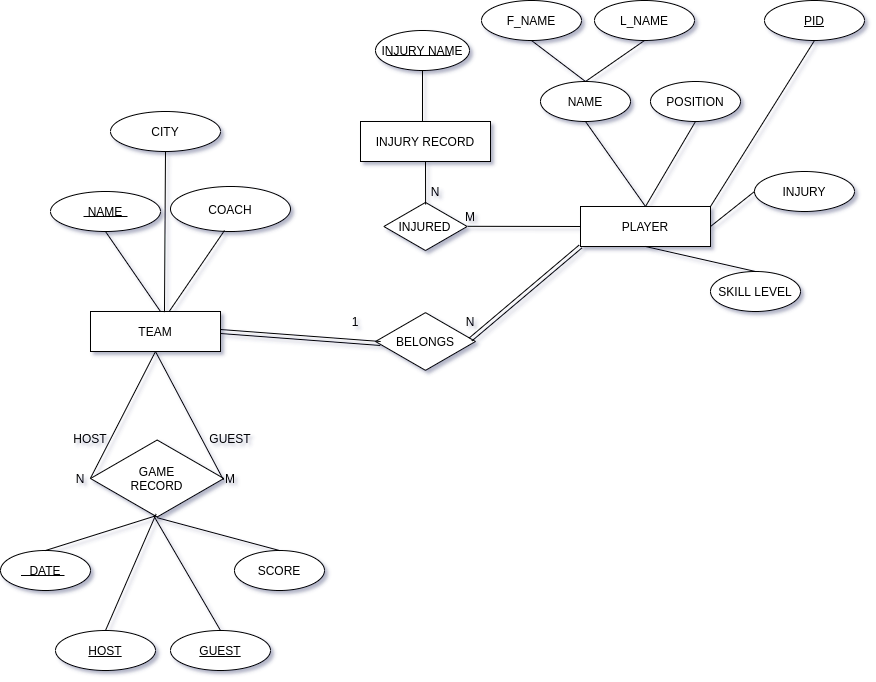

The diagram above was exported from draw.io. Its source (the exported page's mxGraphModel, read from the mxfile embedded in the PNG):
<mxGraphModel dx="1038" dy="608" grid="1" gridSize="10" guides="1" tooltips="1" connect="1" arrows="1" fold="1" page="1" pageScale="1" pageWidth="1100" pageHeight="850" background="#ffffff" math="0" shadow="1">
  <root>
    <mxCell id="0" />
    <mxCell id="1" parent="0" />
    <mxCell id="cMqIFlXzOoWOGGVa8rYh-1" value="TEAM" style="rounded=0;whiteSpace=wrap;html=1;" parent="1" vertex="1">
      <mxGeometry x="226" y="431" width="130" height="40" as="geometry" />
    </mxCell>
    <mxCell id="cMqIFlXzOoWOGGVa8rYh-4" value="INJURY RECORD" style="rounded=0;whiteSpace=wrap;html=1;" parent="1" vertex="1">
      <mxGeometry x="496" y="241" width="130" height="40" as="geometry" />
    </mxCell>
    <mxCell id="cMqIFlXzOoWOGGVa8rYh-5" value="PLAYER" style="rounded=0;whiteSpace=wrap;html=1;" parent="1" vertex="1">
      <mxGeometry x="716" y="326" width="130" height="40" as="geometry" />
    </mxCell>
    <mxCell id="cMqIFlXzOoWOGGVa8rYh-7" value="COACH" style="ellipse;whiteSpace=wrap;html=1;" parent="1" vertex="1">
      <mxGeometry x="306" y="306" width="120" height="45" as="geometry" />
    </mxCell>
    <mxCell id="cMqIFlXzOoWOGGVa8rYh-8" value="NAME" style="ellipse;whiteSpace=wrap;html=1;" parent="1" vertex="1">
      <mxGeometry x="676" y="201" width="90" height="40" as="geometry" />
    </mxCell>
    <mxCell id="cMqIFlXzOoWOGGVa8rYh-9" value="CITY" style="ellipse;whiteSpace=wrap;html=1;" parent="1" vertex="1">
      <mxGeometry x="246" y="231" width="110" height="40" as="geometry" />
    </mxCell>
    <mxCell id="cMqIFlXzOoWOGGVa8rYh-10" value="NAME" style="ellipse;whiteSpace=wrap;html=1;" parent="1" vertex="1">
      <mxGeometry x="186" y="311" width="110" height="40" as="geometry" />
    </mxCell>
    <mxCell id="cMqIFlXzOoWOGGVa8rYh-13" value="" style="endArrow=none;html=1;" parent="1" source="cMqIFlXzOoWOGGVa8rYh-1" edge="1">
      <mxGeometry width="50" height="50" relative="1" as="geometry">
        <mxPoint x="306" y="429" as="sourcePoint" />
        <mxPoint x="360" y="350" as="targetPoint" />
      </mxGeometry>
    </mxCell>
    <mxCell id="cMqIFlXzOoWOGGVa8rYh-16" value="" style="endArrow=none;html=1;entryX=0.5;entryY=1;entryDx=0;entryDy=0;exitX=0.569;exitY=0.016;exitDx=0;exitDy=0;exitPerimeter=0;" parent="1" source="cMqIFlXzOoWOGGVa8rYh-1" target="cMqIFlXzOoWOGGVa8rYh-9" edge="1">
      <mxGeometry width="50" height="50" relative="1" as="geometry">
        <mxPoint x="301" y="421" as="sourcePoint" />
        <mxPoint x="616" y="411" as="targetPoint" />
      </mxGeometry>
    </mxCell>
    <mxCell id="cMqIFlXzOoWOGGVa8rYh-17" value="" style="endArrow=none;html=1;entryX=0.5;entryY=1;entryDx=0;entryDy=0;" parent="1" target="cMqIFlXzOoWOGGVa8rYh-10" edge="1">
      <mxGeometry width="50" height="50" relative="1" as="geometry">
        <mxPoint x="296" y="431" as="sourcePoint" />
        <mxPoint x="616" y="411" as="targetPoint" />
      </mxGeometry>
    </mxCell>
    <mxCell id="cMqIFlXzOoWOGGVa8rYh-18" value="POSITION" style="ellipse;whiteSpace=wrap;html=1;" parent="1" vertex="1">
      <mxGeometry x="786" y="201" width="90" height="40" as="geometry" />
    </mxCell>
    <mxCell id="cMqIFlXzOoWOGGVa8rYh-19" value="DATE" style="ellipse;whiteSpace=wrap;html=1;" parent="1" vertex="1">
      <mxGeometry x="136" y="670" width="90" height="40" as="geometry" />
    </mxCell>
    <mxCell id="cMqIFlXzOoWOGGVa8rYh-20" value="SCORE" style="ellipse;whiteSpace=wrap;html=1;" parent="1" vertex="1">
      <mxGeometry x="370" y="670" width="90" height="40" as="geometry" />
    </mxCell>
    <mxCell id="cMqIFlXzOoWOGGVa8rYh-21" value="SKILL LEVEL" style="ellipse;whiteSpace=wrap;html=1;" parent="1" vertex="1">
      <mxGeometry x="846" y="391" width="90" height="40" as="geometry" />
    </mxCell>
    <mxCell id="cMqIFlXzOoWOGGVa8rYh-23" value="INJURED" style="html=1;whiteSpace=wrap;aspect=fixed;shape=isoRectangle;" parent="1" vertex="1">
      <mxGeometry x="519.34" y="321" width="83.33" height="50" as="geometry" />
    </mxCell>
    <mxCell id="cMqIFlXzOoWOGGVa8rYh-24" value="" style="endArrow=none;html=1;entryX=0.5;entryY=0;entryDx=0;entryDy=0;exitX=0.5;exitY=1;exitDx=0;exitDy=0;" parent="1" source="cMqIFlXzOoWOGGVa8rYh-8" target="cMqIFlXzOoWOGGVa8rYh-5" edge="1">
      <mxGeometry width="50" height="50" relative="1" as="geometry">
        <mxPoint x="476" y="461" as="sourcePoint" />
        <mxPoint x="526" y="411" as="targetPoint" />
      </mxGeometry>
    </mxCell>
    <mxCell id="cMqIFlXzOoWOGGVa8rYh-25" value="" style="endArrow=none;html=1;entryX=0.5;entryY=0;entryDx=0;entryDy=0;exitX=0.5;exitY=1;exitDx=0;exitDy=0;" parent="1" source="cMqIFlXzOoWOGGVa8rYh-18" target="cMqIFlXzOoWOGGVa8rYh-5" edge="1">
      <mxGeometry width="50" height="50" relative="1" as="geometry">
        <mxPoint x="731" y="251" as="sourcePoint" />
        <mxPoint x="791" y="336" as="targetPoint" />
      </mxGeometry>
    </mxCell>
    <mxCell id="cMqIFlXzOoWOGGVa8rYh-27" value="" style="endArrow=none;html=1;entryX=0.5;entryY=1;entryDx=0;entryDy=0;exitX=0.5;exitY=0;exitDx=0;exitDy=0;" parent="1" source="cMqIFlXzOoWOGGVa8rYh-21" target="cMqIFlXzOoWOGGVa8rYh-5" edge="1">
      <mxGeometry width="50" height="50" relative="1" as="geometry">
        <mxPoint x="751" y="271" as="sourcePoint" />
        <mxPoint x="811" y="356" as="targetPoint" />
      </mxGeometry>
    </mxCell>
    <mxCell id="cMqIFlXzOoWOGGVa8rYh-28" value="" style="endArrow=none;html=1;entryX=0.501;entryY=0.06;entryDx=0;entryDy=0;exitX=0.5;exitY=1;exitDx=0;exitDy=0;entryPerimeter=0;" parent="1" source="cMqIFlXzOoWOGGVa8rYh-4" target="cMqIFlXzOoWOGGVa8rYh-23" edge="1">
      <mxGeometry width="50" height="50" relative="1" as="geometry">
        <mxPoint x="761" y="281" as="sourcePoint" />
        <mxPoint x="821" y="366" as="targetPoint" />
      </mxGeometry>
    </mxCell>
    <mxCell id="cMqIFlXzOoWOGGVa8rYh-29" value="" style="endArrow=none;html=1;entryX=0;entryY=0.5;entryDx=0;entryDy=0;exitX=1.007;exitY=0.496;exitDx=0;exitDy=0;exitPerimeter=0;" parent="1" source="cMqIFlXzOoWOGGVa8rYh-23" target="cMqIFlXzOoWOGGVa8rYh-5" edge="1">
      <mxGeometry width="50" height="50" relative="1" as="geometry">
        <mxPoint x="771" y="291" as="sourcePoint" />
        <mxPoint x="831" y="376" as="targetPoint" />
      </mxGeometry>
    </mxCell>
    <mxCell id="cMqIFlXzOoWOGGVa8rYh-30" value="GAME&lt;br&gt;RECORD" style="html=1;whiteSpace=wrap;aspect=fixed;shape=isoRectangle;" parent="1" vertex="1">
      <mxGeometry x="226" y="558" width="133.33" height="80" as="geometry" />
    </mxCell>
    <mxCell id="cMqIFlXzOoWOGGVa8rYh-31" value="BELONGS" style="html=1;whiteSpace=wrap;aspect=fixed;shape=isoRectangle;" parent="1" vertex="1">
      <mxGeometry x="511" y="431" width="100" height="60" as="geometry" />
    </mxCell>
    <mxCell id="cMqIFlXzOoWOGGVa8rYh-32" value="" style="shape=link;html=1;exitX=1;exitY=0.5;exitDx=0;exitDy=0;" parent="1" source="cMqIFlXzOoWOGGVa8rYh-1" edge="1">
      <mxGeometry width="100" relative="1" as="geometry">
        <mxPoint x="456" y="411" as="sourcePoint" />
        <mxPoint x="516" y="463" as="targetPoint" />
      </mxGeometry>
    </mxCell>
    <mxCell id="cMqIFlXzOoWOGGVa8rYh-33" value="" style="shape=link;html=1;entryX=0;entryY=1;entryDx=0;entryDy=0;" parent="1" target="cMqIFlXzOoWOGGVa8rYh-5" edge="1">
      <mxGeometry width="100" relative="1" as="geometry">
        <mxPoint x="606" y="459" as="sourcePoint" />
        <mxPoint x="766" y="471" as="targetPoint" />
      </mxGeometry>
    </mxCell>
    <mxCell id="cMqIFlXzOoWOGGVa8rYh-34" value="" style="endArrow=none;html=1;entryX=0.997;entryY=0.517;entryDx=0;entryDy=0;entryPerimeter=0;exitX=0.5;exitY=1;exitDx=0;exitDy=0;" parent="1" source="cMqIFlXzOoWOGGVa8rYh-1" target="cMqIFlXzOoWOGGVa8rYh-30" edge="1">
      <mxGeometry width="50" height="50" relative="1" as="geometry">
        <mxPoint x="476" y="431" as="sourcePoint" />
        <mxPoint x="526" y="381" as="targetPoint" />
      </mxGeometry>
    </mxCell>
    <mxCell id="cMqIFlXzOoWOGGVa8rYh-35" value="" style="endArrow=none;html=1;exitX=0.5;exitY=1;exitDx=0;exitDy=0;entryX=-0.001;entryY=0.499;entryDx=0;entryDy=0;entryPerimeter=0;" parent="1" source="cMqIFlXzOoWOGGVa8rYh-1" target="cMqIFlXzOoWOGGVa8rYh-30" edge="1">
      <mxGeometry width="50" height="50" relative="1" as="geometry">
        <mxPoint x="476" y="431" as="sourcePoint" />
        <mxPoint x="526" y="381" as="targetPoint" />
      </mxGeometry>
    </mxCell>
    <mxCell id="cMqIFlXzOoWOGGVa8rYh-36" value="" style="endArrow=none;html=1;exitX=0.5;exitY=0.99;exitDx=0;exitDy=0;exitPerimeter=0;entryX=0.5;entryY=0;entryDx=0;entryDy=0;" parent="1" source="cMqIFlXzOoWOGGVa8rYh-30" target="cMqIFlXzOoWOGGVa8rYh-20" edge="1">
      <mxGeometry width="50" height="50" relative="1" as="geometry">
        <mxPoint x="476" y="478" as="sourcePoint" />
        <mxPoint x="526" y="428" as="targetPoint" />
      </mxGeometry>
    </mxCell>
    <mxCell id="cMqIFlXzOoWOGGVa8rYh-37" value="" style="endArrow=none;html=1;entryX=0.5;entryY=0;entryDx=0;entryDy=0;exitX=0.492;exitY=0.965;exitDx=0;exitDy=0;exitPerimeter=0;" parent="1" source="cMqIFlXzOoWOGGVa8rYh-30" target="cMqIFlXzOoWOGGVa8rYh-19" edge="1">
      <mxGeometry width="50" height="50" relative="1" as="geometry">
        <mxPoint x="296" y="638" as="sourcePoint" />
        <mxPoint x="526" y="428" as="targetPoint" />
      </mxGeometry>
    </mxCell>
    <mxCell id="cMqIFlXzOoWOGGVa8rYh-38" value="1" style="text;html=1;strokeColor=none;fillColor=none;align=center;verticalAlign=middle;whiteSpace=wrap;rounded=0;" parent="1" vertex="1">
      <mxGeometry x="471" y="431" width="40" height="20" as="geometry" />
    </mxCell>
    <mxCell id="cMqIFlXzOoWOGGVa8rYh-39" value="N" style="text;html=1;strokeColor=none;fillColor=none;align=center;verticalAlign=middle;whiteSpace=wrap;rounded=0;" parent="1" vertex="1">
      <mxGeometry x="586" y="431" width="40" height="20" as="geometry" />
    </mxCell>
    <mxCell id="cMqIFlXzOoWOGGVa8rYh-40" value="M" style="text;html=1;strokeColor=none;fillColor=none;align=center;verticalAlign=middle;whiteSpace=wrap;rounded=0;" parent="1" vertex="1">
      <mxGeometry x="586" y="326" width="40" height="20" as="geometry" />
    </mxCell>
    <mxCell id="cMqIFlXzOoWOGGVa8rYh-41" value="N" style="text;html=1;strokeColor=none;fillColor=none;align=center;verticalAlign=middle;whiteSpace=wrap;rounded=0;" parent="1" vertex="1">
      <mxGeometry x="551" y="301" width="40" height="20" as="geometry" />
    </mxCell>
    <mxCell id="cMqIFlXzOoWOGGVa8rYh-42" value="N" style="text;html=1;strokeColor=none;fillColor=none;align=center;verticalAlign=middle;whiteSpace=wrap;rounded=0;" parent="1" vertex="1">
      <mxGeometry x="196" y="588" width="40" height="20" as="geometry" />
    </mxCell>
    <mxCell id="cMqIFlXzOoWOGGVa8rYh-43" value="M" style="text;html=1;strokeColor=none;fillColor=none;align=center;verticalAlign=middle;whiteSpace=wrap;rounded=0;" parent="1" vertex="1">
      <mxGeometry x="346" y="588" width="40" height="20" as="geometry" />
    </mxCell>
    <mxCell id="cMqIFlXzOoWOGGVa8rYh-44" value="HOST" style="text;html=1;strokeColor=none;fillColor=none;align=center;verticalAlign=middle;whiteSpace=wrap;rounded=0;" parent="1" vertex="1">
      <mxGeometry x="206" y="548" width="40" height="20" as="geometry" />
    </mxCell>
    <mxCell id="cMqIFlXzOoWOGGVa8rYh-45" value="GUEST" style="text;html=1;strokeColor=none;fillColor=none;align=center;verticalAlign=middle;whiteSpace=wrap;rounded=0;" parent="1" vertex="1">
      <mxGeometry x="346" y="548" width="40" height="20" as="geometry" />
    </mxCell>
    <mxCell id="L1rYBCohDIHdwH9zEUJA-1" value="INJURY NAME" style="ellipse;whiteSpace=wrap;html=1;" parent="1" vertex="1">
      <mxGeometry x="511" y="150" width="94" height="40" as="geometry" />
    </mxCell>
    <mxCell id="L1rYBCohDIHdwH9zEUJA-2" value="" style="endArrow=none;html=1;" parent="1" edge="1">
      <mxGeometry width="50" height="50" relative="1" as="geometry">
        <mxPoint x="558" y="241" as="sourcePoint" />
        <mxPoint x="558" y="190" as="targetPoint" />
      </mxGeometry>
    </mxCell>
    <mxCell id="yshpw7CevPDhm8SiODIg-1" value="" style="line;strokeWidth=1;rotatable=0;dashed=0;labelPosition=right;align=left;verticalAlign=middle;spacingTop=0;spacingLeft=6;points=[];portConstraint=eastwest;" parent="1" vertex="1">
      <mxGeometry x="219" y="321" width="44" height="30" as="geometry" />
    </mxCell>
    <mxCell id="yshpw7CevPDhm8SiODIg-4" value="" style="line;strokeWidth=1;rotatable=0;dashed=0;labelPosition=right;align=left;verticalAlign=middle;spacingTop=0;spacingLeft=6;points=[];portConstraint=eastwest;" parent="1" vertex="1">
      <mxGeometry x="522" y="170" width="64" height="10" as="geometry" />
    </mxCell>
    <mxCell id="yshpw7CevPDhm8SiODIg-5" value="INJURY" style="ellipse;whiteSpace=wrap;html=1;align=center;" parent="1" vertex="1">
      <mxGeometry x="890" y="291" width="100" height="40" as="geometry" />
    </mxCell>
    <mxCell id="yshpw7CevPDhm8SiODIg-6" value="" style="endArrow=none;html=1;entryX=1;entryY=0.5;entryDx=0;entryDy=0;exitX=0;exitY=0.5;exitDx=0;exitDy=0;" parent="1" source="yshpw7CevPDhm8SiODIg-5" target="cMqIFlXzOoWOGGVa8rYh-5" edge="1">
      <mxGeometry width="50" height="50" relative="1" as="geometry">
        <mxPoint x="500" y="440" as="sourcePoint" />
        <mxPoint x="550" y="390" as="targetPoint" />
      </mxGeometry>
    </mxCell>
    <mxCell id="yshpw7CevPDhm8SiODIg-7" value="GUEST" style="ellipse;whiteSpace=wrap;html=1;align=center;fontStyle=4;" parent="1" vertex="1">
      <mxGeometry x="306" y="750" width="100" height="40" as="geometry" />
    </mxCell>
    <mxCell id="yshpw7CevPDhm8SiODIg-8" value="HOST" style="ellipse;whiteSpace=wrap;html=1;align=center;fontStyle=4;" parent="1" vertex="1">
      <mxGeometry x="191" y="750" width="100" height="40" as="geometry" />
    </mxCell>
    <mxCell id="yshpw7CevPDhm8SiODIg-9" value="" style="endArrow=none;html=1;entryX=0.492;entryY=0.945;entryDx=0;entryDy=0;entryPerimeter=0;exitX=0.5;exitY=0;exitDx=0;exitDy=0;" parent="1" source="yshpw7CevPDhm8SiODIg-8" target="cMqIFlXzOoWOGGVa8rYh-30" edge="1">
      <mxGeometry width="50" height="50" relative="1" as="geometry">
        <mxPoint x="500" y="660" as="sourcePoint" />
        <mxPoint x="550" y="610" as="targetPoint" />
      </mxGeometry>
    </mxCell>
    <mxCell id="yshpw7CevPDhm8SiODIg-10" value="" style="endArrow=none;html=1;entryX=0.474;entryY=0.965;entryDx=0;entryDy=0;entryPerimeter=0;exitX=0.5;exitY=0;exitDx=0;exitDy=0;" parent="1" source="yshpw7CevPDhm8SiODIg-7" target="cMqIFlXzOoWOGGVa8rYh-30" edge="1">
      <mxGeometry width="50" height="50" relative="1" as="geometry">
        <mxPoint x="500" y="660" as="sourcePoint" />
        <mxPoint x="550" y="610" as="targetPoint" />
      </mxGeometry>
    </mxCell>
    <mxCell id="yshpw7CevPDhm8SiODIg-11" value="" style="line;strokeWidth=1;rotatable=0;dashed=0;labelPosition=right;align=left;verticalAlign=middle;spacingTop=0;spacingLeft=6;points=[];portConstraint=eastwest;" parent="1" vertex="1">
      <mxGeometry x="156.5" y="690" width="43.5" height="10" as="geometry" />
    </mxCell>
    <mxCell id="yshpw7CevPDhm8SiODIg-15" value="PID" style="ellipse;whiteSpace=wrap;html=1;align=center;fontStyle=4;" parent="1" vertex="1">
      <mxGeometry x="900" y="120" width="100" height="40" as="geometry" />
    </mxCell>
    <mxCell id="yshpw7CevPDhm8SiODIg-16" value="" style="endArrow=none;html=1;exitX=1;exitY=0;exitDx=0;exitDy=0;entryX=0.5;entryY=1;entryDx=0;entryDy=0;" parent="1" source="cMqIFlXzOoWOGGVa8rYh-5" target="yshpw7CevPDhm8SiODIg-15" edge="1">
      <mxGeometry width="50" height="50" relative="1" as="geometry">
        <mxPoint x="500" y="340" as="sourcePoint" />
        <mxPoint x="550" y="290" as="targetPoint" />
      </mxGeometry>
    </mxCell>
    <mxCell id="yshpw7CevPDhm8SiODIg-17" value="L_NAME" style="ellipse;whiteSpace=wrap;html=1;align=center;" parent="1" vertex="1">
      <mxGeometry x="730" y="120" width="100" height="40" as="geometry" />
    </mxCell>
    <mxCell id="yshpw7CevPDhm8SiODIg-18" value="F_NAME" style="ellipse;whiteSpace=wrap;html=1;align=center;" parent="1" vertex="1">
      <mxGeometry x="617" y="120" width="100" height="40" as="geometry" />
    </mxCell>
    <mxCell id="yshpw7CevPDhm8SiODIg-19" value="" style="endArrow=none;html=1;entryX=0.5;entryY=1;entryDx=0;entryDy=0;exitX=0.5;exitY=0;exitDx=0;exitDy=0;" parent="1" source="cMqIFlXzOoWOGGVa8rYh-8" target="yshpw7CevPDhm8SiODIg-17" edge="1">
      <mxGeometry width="50" height="50" relative="1" as="geometry">
        <mxPoint x="500" y="340" as="sourcePoint" />
        <mxPoint x="550" y="290" as="targetPoint" />
      </mxGeometry>
    </mxCell>
    <mxCell id="yshpw7CevPDhm8SiODIg-20" value="" style="endArrow=none;html=1;entryX=0.5;entryY=1;entryDx=0;entryDy=0;exitX=0.5;exitY=0;exitDx=0;exitDy=0;" parent="1" source="cMqIFlXzOoWOGGVa8rYh-8" target="yshpw7CevPDhm8SiODIg-18" edge="1">
      <mxGeometry width="50" height="50" relative="1" as="geometry">
        <mxPoint x="500" y="340" as="sourcePoint" />
        <mxPoint x="550" y="290" as="targetPoint" />
      </mxGeometry>
    </mxCell>
  </root>
</mxGraphModel>